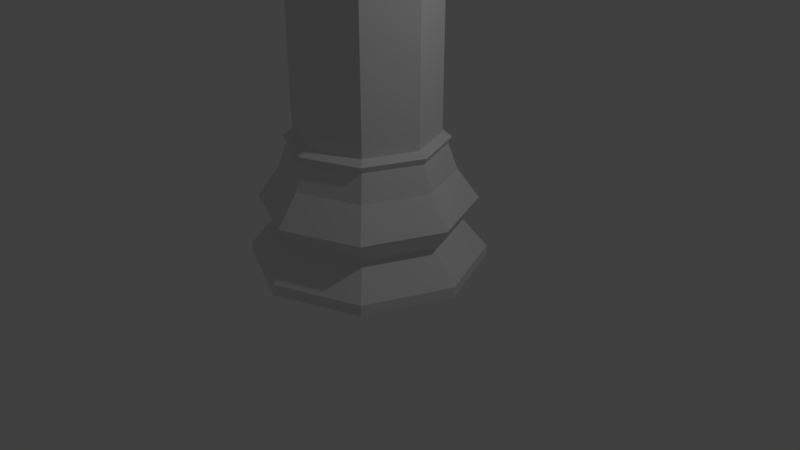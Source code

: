 # Source: LowPolyTorre.blend  (saved by Blender 2.79.7; exported with 4.5.12 LTS)
import bpy
from mathutils import Matrix  # noqa: F401  (used for matrix-valued properties, if any)

bpy.ops.wm.read_factory_settings(use_empty=True)
scene = bpy.context.scene
scene.name = 'Scene'

# ---- collections
col_collection_1 = bpy.data.collections.new('Collection 1'); scene.collection.children.link(col_collection_1)

# ---- world
world_world = bpy.data.worlds.new('World'); scene.world = world_world
world_world.color = (0.05088, 0.05088, 0.05088)
world_world.use_sun_shadow = False
world_world.sun_shadow_jitter_overblur = 0.0

# ---- cameras
cam_camera = bpy.data.cameras.new('Camera')
cam_camera.clip_end = 100.0
cam_camera.lens = 35.0
cam_camera.sensor_width = 32.0
cam_camera.sensor_height = 18.0
cam_camera.ortho_scale = 7.314
cam_camera.dof.focus_distance = 0.0
cam_camera.dof.aperture_fstop = 128.0

# ---- lights
light_lamp = bpy.data.lights.new('Lamp', 'POINT')
light_lamp.transmission_factor = 0.0
light_lamp.cutoff_distance = 30.0
light_lamp.energy = 100.0
light_lamp.shadow_buffer_clip_start = 1.001
light_lamp.shadow_soft_size = 0.1
light_lamp.shadow_maximum_resolution = 0.006
light_lamp.use_absolute_resolution = True

# ---- meshes
me_cylinder_001 = bpy.data.meshes.new('Cylinder.001')
me_cylinder_001.from_pydata([(0.0, 1.5, -1.961e-05), (-0.6401, 0.6401, 3.73), (1.061, 1.061, -1.961e-05), (-0.9052, 1.079e-06, 3.73), (1.5, 1.132e-07, -1.961e-05), (-0.6401, -0.6401, 3.73), (1.061, -1.061, -1.961e-05), (-2.362e-07, -0.9052, 3.73), (-4.888e-07, -1.5, -1.961e-05), (0.6401, -0.6401, 3.73), (-1.061, -1.061, -1.961e-05), (0.9052, 2.735e-07, 3.73), (-1.5, 1.448e-06, -1.961e-05), (0.6401, 0.6401, 3.73), (-1.061, 1.061, -1.961e-05), (5.874e-08, 0.9052, 3.73), (5.188e-08, 0.9784, 1.536), (0.6918, 0.6918, 1.536), (0.9784, 2.444e-07, 1.536), (0.6918, -0.6918, 1.536), (-2.669e-07, -0.9784, 1.536), (-0.6918, -0.6918, 1.536), (-0.9784, 1.115e-06, 1.536), (-0.6918, 0.6918, 1.536), (7.054e-09, 1.096, 1.203), (-7.589e-09, 1.373, 0.8186), (0.7752, 0.7752, 1.203), (0.971, 0.971, 0.8186), (1.096, 2.048e-07, 1.203), (1.373, 1.461e-07, 0.8186), (0.7752, -0.7752, 1.203), (0.971, -0.971, 0.8186), (-3.502e-07, -1.096, 1.203), (-4.552e-07, -1.373, 0.8186), (-0.7752, -0.7752, 1.203), (-0.971, -0.971, 0.8186), (-1.096, 1.181e-06, 1.203), (-1.373, 1.368e-06, 0.8186), (-0.7752, 0.7752, 1.203), (-0.971, 0.971, 0.8186), (0.0, 1.5, 0.1411), (1.061, 1.061, 0.1411), (1.5, 1.132e-07, 0.1411), (1.061, -1.061, 0.1411), (-4.888e-07, -1.5, 0.1411), (-1.061, -1.061, 0.1411), (-1.5, 1.448e-06, 0.1411), (-1.061, 1.061, 0.1411), (5.874e-08, 0.9052, 1.678), (4.86e-08, 1.022, 1.617), (0.7229, 0.7229, 1.617), (0.6401, 0.6401, 1.678), (1.022, 2.399e-07, 1.617), (0.9052, 2.735e-07, 1.678), (0.7229, -0.7229, 1.617), (0.6401, -0.6401, 1.678), (-2.845e-07, -1.022, 1.617), (-2.362e-07, -0.9052, 1.678), (-0.7229, -0.7229, 1.617), (-0.6401, -0.6401, 1.678), (-1.022, 1.15e-06, 1.617), (-0.9052, 1.079e-06, 1.678), (-0.7229, 0.7229, 1.617), (-0.6401, 0.6401, 1.678), (3.469e-08, 1.18, 0.5248), (0.8343, 0.8343, 0.5248), (1.18, 1.912e-07, 0.5248), (0.8343, -0.8343, 0.5248), (-3.495e-07, -1.18, 0.5248), (-0.8343, -0.8343, 0.5248), (-1.18, 1.242e-06, 0.5248), (-0.8343, 0.8343, 0.5248), (-0.7712, 0.7712, 3.877), (-1.091, 1.201e-06, 3.877), (-0.7712, -0.7712, 3.877), (-2.907e-07, -1.091, 3.877), (0.7712, -0.7712, 3.877), (1.091, 2.303e-07, 3.877), (0.7712, 0.7712, 3.877), (6.469e-08, 1.091, 3.877), (-0.7712, 0.7712, 4.024), (-1.091, 1.201e-06, 4.024), (-0.7712, -0.7712, 4.024), (-2.907e-07, -1.091, 4.024), (0.7712, -0.7712, 4.024), (1.091, 2.303e-07, 4.024), (0.7712, 0.7712, 4.024), (6.469e-08, 1.091, 4.024), (-0.6181, -0.6181, 4.024), (-0.8742, 1.002e-06, 4.024), (-0.6181, 0.6181, 4.024), (-1.212e-08, 0.8742, 4.024), (0.6181, 0.6181, 4.024), (0.8742, 2.233e-07, 4.024), (0.6181, -0.6181, 4.024), (-2.244e-07, -0.8742, 4.024), (-0.7712, -0.7712, 4.224), (-1.091, 1.201e-06, 4.224), (-0.7712, 0.7712, 4.224), (6.469e-08, 1.091, 4.224), (0.7712, 0.7712, 4.224), (1.091, 2.303e-07, 4.224), (0.7712, -0.7712, 4.224), (-2.907e-07, -1.091, 4.224), (-0.6181, -0.6181, 4.224), (0.6181, 0.6181, 4.224), (0.6181, -0.6181, 4.224), (-0.8742, 1.002e-06, 4.224), (-2.244e-07, -0.8742, 4.224), (-0.6181, 0.6181, 4.224), (0.8742, 2.233e-07, 4.224), (-1.212e-08, 0.8742, 4.224), (-0.7712, -0.7712, 4.524), (-1.091, 1.201e-06, 4.524), (-0.7712, 0.7712, 4.524), (6.469e-08, 1.091, 4.524), (0.7712, 0.7712, 4.524), (1.091, 2.303e-07, 4.524), (0.7712, -0.7712, 4.524), (-2.907e-07, -1.091, 4.524), (-0.6181, -0.6181, 4.524), (0.6181, 0.6181, 4.524), (0.6181, -0.6181, 4.524), (-0.8742, 1.002e-06, 4.524), (-2.244e-07, -0.8742, 4.524), (-0.6181, 0.6181, 4.524), (0.8742, 2.233e-07, 4.524), (-1.212e-08, 0.8742, 4.524)], [], [(51, 53, 11, 13), (56, 54, 19, 20), (20, 19, 30, 32), (30, 31, 33, 32), (28, 29, 31, 30), (68, 33, 31, 67), (69, 35, 33, 68), (66, 42, 43, 67), (67, 43, 44, 68), (44, 43, 6, 8), (57, 59, 5, 7), (54, 52, 18, 19), (19, 18, 28, 30), (43, 42, 4, 6), (63, 48, 15, 1), (52, 50, 17, 18), (18, 17, 26, 28), (42, 41, 2, 4), (53, 55, 9, 11), (50, 49, 16, 17), (17, 16, 24, 26), (41, 40, 0, 2), (7, 5, 74, 75), (49, 62, 23, 16), (16, 23, 38, 24), (40, 47, 14, 0), (59, 61, 3, 5), (54, 55, 53, 52), (52, 53, 51, 50), (49, 48, 63, 62), (50, 51, 48, 49), (62, 60, 22, 23), (23, 22, 36, 38), (34, 35, 37, 36), (32, 33, 35, 34), (66, 29, 27, 65), (67, 31, 29, 66), (68, 44, 45, 69), (69, 45, 46, 70), (47, 46, 12, 14), (48, 51, 13, 15), (62, 63, 61, 60), (60, 61, 59, 58), (56, 57, 55, 54), (58, 59, 57, 56), (60, 58, 21, 22), (22, 21, 34, 36), (38, 39, 25, 24), (36, 37, 39, 38), (64, 25, 39, 71), (65, 27, 25, 64), (70, 46, 47, 71), (71, 47, 40, 64), (46, 45, 10, 12), (61, 63, 1, 3), (58, 56, 20, 21), (21, 20, 32, 34), (26, 27, 29, 28), (24, 25, 27, 26), (70, 37, 35, 69), (71, 39, 37, 70), (64, 40, 41, 65), (65, 41, 42, 66), (45, 44, 8, 10), (6, 4, 2, 0, 14, 12, 10, 8), (55, 57, 7, 9), (9, 7, 75, 76), (15, 13, 78, 79), (13, 11, 77, 78), (1, 15, 79, 72), (5, 3, 73, 74), (11, 9, 76, 77), (3, 1, 72, 73), (78, 77, 85, 86), (74, 73, 81, 82), (73, 72, 80, 81), (77, 76, 84, 85), (76, 75, 83, 84), (72, 79, 87, 80), (79, 78, 86, 87), (75, 74, 82, 83), (92, 91, 111, 105), (82, 81, 97, 96), (81, 80, 98, 97), (94, 93, 110, 106), (87, 86, 100, 99), (88, 95, 108, 104), (85, 84, 102, 101), (95, 94, 106, 108), (88, 89, 90, 91, 92, 93, 94, 95), (102, 106, 110, 101), (110, 105, 121, 126), (102, 103, 119, 118), (98, 109, 107, 97), (96, 104, 108, 103), (100, 105, 111, 99), (106, 102, 118, 122), (111, 109, 125, 127), (80, 87, 99, 98), (90, 89, 107, 109), (89, 88, 104, 107), (86, 85, 101, 100), (91, 90, 109, 111), (84, 83, 103, 102), (93, 92, 105, 110), (83, 82, 96, 103), (113, 123, 120, 112), (117, 126, 121, 116), (115, 127, 125, 114), (119, 124, 122, 118), (97, 107, 123, 113), (108, 106, 122, 124), (103, 108, 124, 119), (109, 98, 114, 125), (101, 110, 126, 117), (96, 97, 113, 112), (99, 111, 127, 115), (104, 96, 112, 120), (98, 99, 115, 114), (107, 104, 120, 123), (105, 100, 116, 121), (100, 101, 117, 116)])
me_cylinder_001.use_remesh_preserve_volume = False
me_cylinder_001.use_remesh_preserve_attributes = False
me_cylinder_001.use_mirror_vertex_groups = False
me_cylinder_001.update()

# ---- objects
ob_chess_piece_base = bpy.data.objects.new('Chess Piece Base', me_cylinder_001)
ob_lamp = bpy.data.objects.new('Lamp', light_lamp)
ob_camera = bpy.data.objects.new('Camera', cam_camera)

# ---- transforms, parenting, visibility, modifiers, constraints
ob_chess_piece_base.location = (0.0, 0.0, 0.0)
ob_chess_piece_base.lineart.crease_threshold = 0.0
ob_lamp.location = (4.076, 1.005, 5.904)
ob_lamp.rotation_euler = (0.6503, 0.05522, 1.866)
ob_lamp.lock_rotations_4d = False
ob_lamp.empty_display_type = 'ARROWS'
ob_lamp.color = (0.0, 0.0, 0.0, 0.0)
ob_lamp.lineart.crease_threshold = 0.0
ob_camera.location = (7.481, -6.508, 5.344)
ob_camera.rotation_euler = (1.109, 0.0, 0.8149)
ob_camera.lock_rotations_4d = False
ob_camera.empty_display_type = 'ARROWS'
ob_camera.color = (0.0, 0.0, 0.0, 0.0)
ob_camera.display_type = 'WIRE'
ob_camera.lineart.crease_threshold = 0.0

# ---- collection membership
col_collection_1.objects.link(ob_chess_piece_base)
col_collection_1.objects.link(ob_lamp)
col_collection_1.objects.link(ob_camera)

# ---- scene / render settings (as saved in the file)
scene.camera = ob_camera
scene.frame_start = 1; scene.frame_end = 250; scene.frame_set(1)
scene.render.engine = 'BLENDER_EEVEE_NEXT'
scene.render.resolution_percentage = 50
scene.render.dither_intensity = 0.0
scene.cycles.use_denoising = False
scene.cycles.samples = 128
scene.cycles.sampling_pattern = 'TABULATED_SOBOL'
scene.cycles.use_adaptive_sampling = False
scene.cycles.use_light_tree = False
scene.view_settings.view_transform = 'Standard'
bpy.context.view_layer.update()
